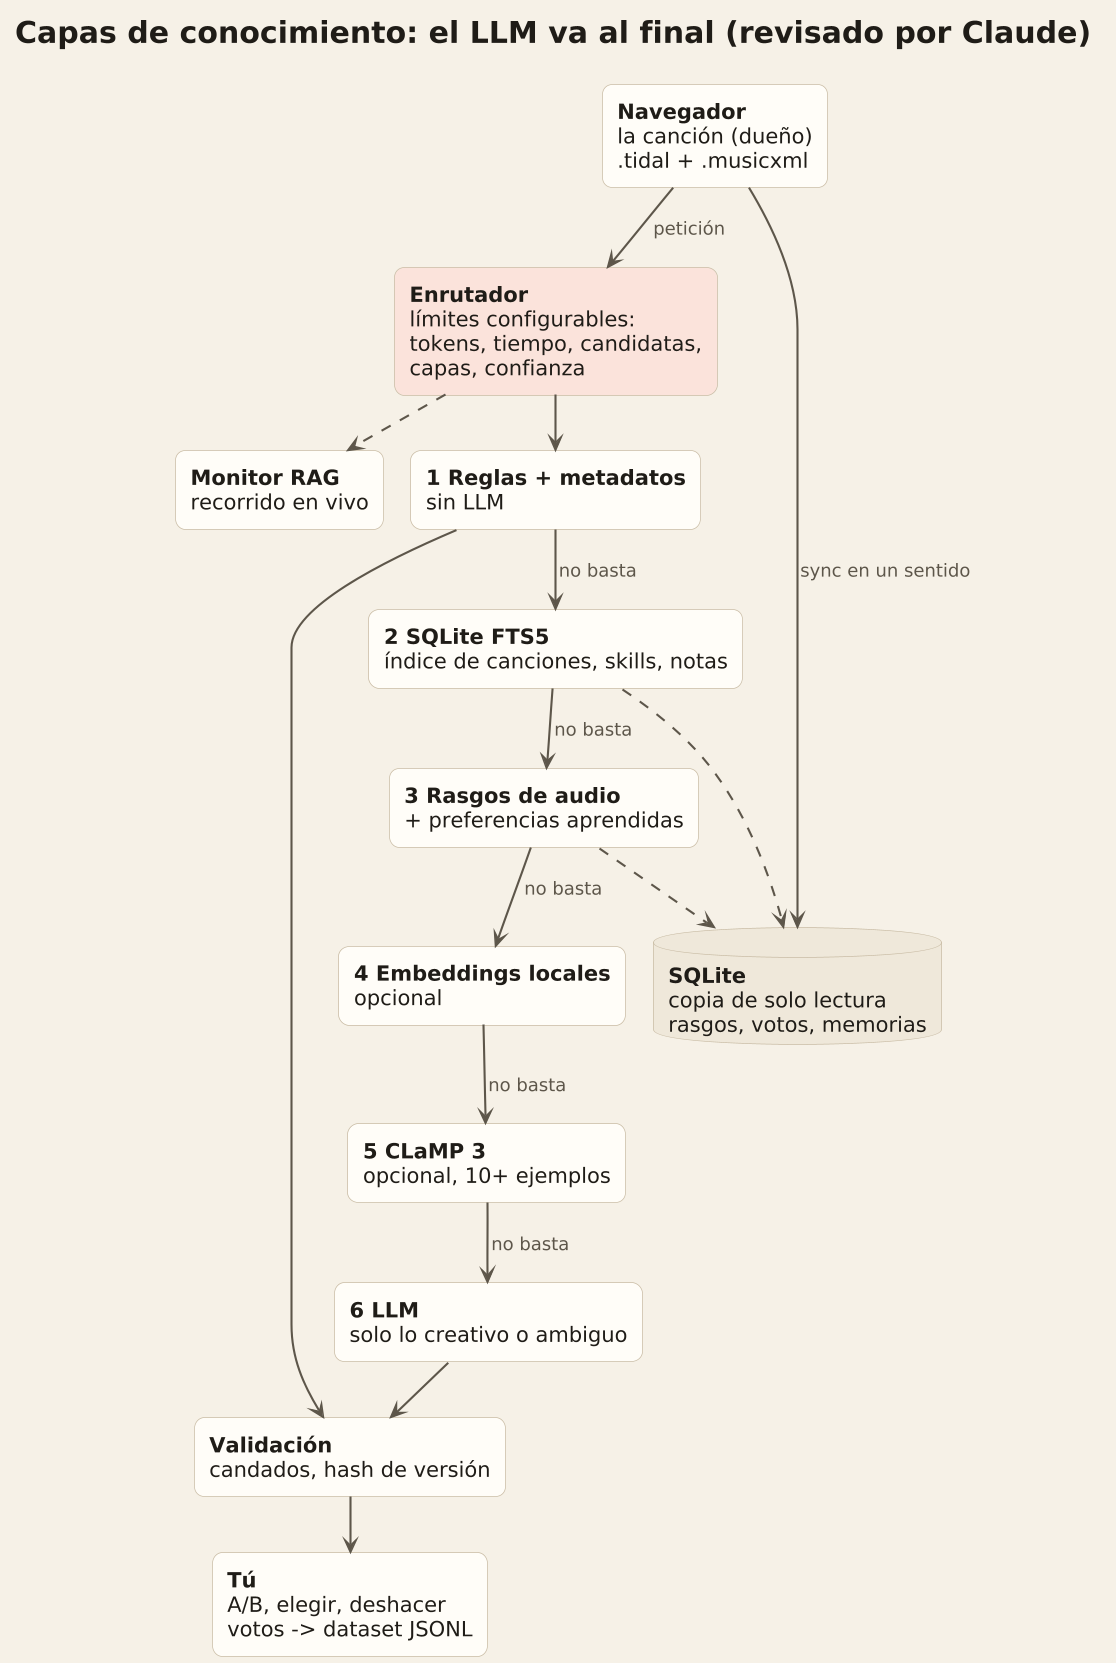

The diagram above was rendered by PlantUML. Its source (embedded in the PNG):
@startuml
skinparamlocked dpi 144
!pragma layout smetana
!include style.iuml
title <size:20><b>Capas de conocimiento: el LLM va al final (revisado por Claude)</b></size>
top to bottom direction
rectangle "<b>Navegador</b>\nla canción (dueño)\n.tidal + .musicxml" as br
rectangle "<b>Enrutador</b>\nlímites configurables:\ntokens, tiempo, candidatas,\ncapas, confianza" as ro #fbe3db
rectangle "<b>1 Reglas + metadatos</b>\nsin LLM" as l1
rectangle "<b>2 SQLite FTS5</b>\níndice de canciones, skills, notas" as l2
rectangle "<b>3 Rasgos de audio</b>\n+ preferencias aprendidas" as l3
rectangle "<b>4 Embeddings locales</b>\nopcional" as l4
rectangle "<b>5 CLaMP 3</b>\nopcional, 10+ ejemplos" as l5
rectangle "<b>6 LLM</b>\nsolo lo creativo o ambiguo" as l6
rectangle "<b>Validación</b>\ncandados, hash de versión" as va
rectangle "<b>Tú</b>\nA/B, elegir, deshacer\nvotos -> dataset JSONL" as you
database "<b>SQLite</b>\ncopia de solo lectura\nrasgos, votos, memorias" as db
rectangle "<b>Monitor RAG</b>\nrecorrido en vivo" as mon
br --> db : sync en un sentido
br --> ro : petición
ro --> l1
l1 --> l2 : no basta
l2 --> l3 : no basta
l3 --> l4 : no basta
l4 --> l5 : no basta
l5 --> l6 : no basta
l2 ..> db
l3 ..> db
l6 --> va
l1 --> va
va --> you
ro ..> mon
@enduml